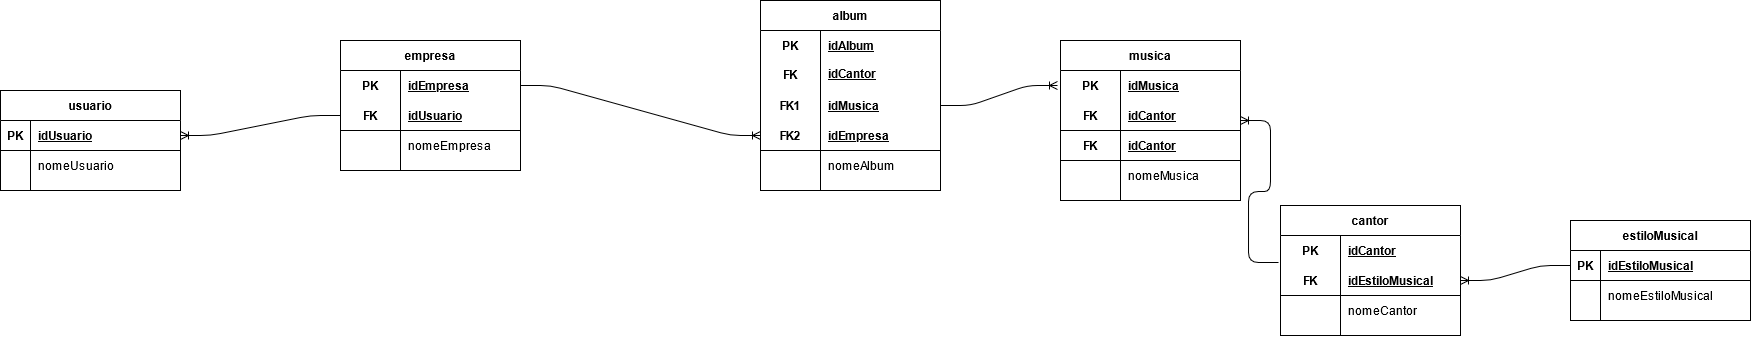

The diagram above was exported from draw.io. Its source (the exported page's mxGraphModel, read from the mxfile embedded in the PNG):
<mxGraphModel dx="2133" dy="1127" grid="1" gridSize="10" guides="1" tooltips="1" connect="1" arrows="1" fold="1" page="1" pageScale="1" pageWidth="980" pageHeight="1390" math="0" shadow="0">
  <root>
    <mxCell id="tTduHTj2tTI_O3NRAsIq-0" />
    <mxCell id="tTduHTj2tTI_O3NRAsIq-1" parent="tTduHTj2tTI_O3NRAsIq-0" />
    <mxCell id="QqUEkLBS6GByA8wR6KG8-0" value="usuario" style="shape=table;startSize=30;container=1;collapsible=1;childLayout=tableLayout;fixedRows=1;rowLines=0;fontStyle=1;align=center;resizeLast=1;" vertex="1" parent="tTduHTj2tTI_O3NRAsIq-1">
      <mxGeometry y="170" width="180" height="100" as="geometry" />
    </mxCell>
    <mxCell id="QqUEkLBS6GByA8wR6KG8-1" value="" style="shape=partialRectangle;collapsible=0;dropTarget=0;pointerEvents=0;fillColor=none;top=0;left=0;bottom=1;right=0;points=[[0,0.5],[1,0.5]];portConstraint=eastwest;" vertex="1" parent="QqUEkLBS6GByA8wR6KG8-0">
      <mxGeometry y="30" width="180" height="30" as="geometry" />
    </mxCell>
    <mxCell id="QqUEkLBS6GByA8wR6KG8-2" value="PK" style="shape=partialRectangle;connectable=0;fillColor=none;top=0;left=0;bottom=0;right=0;fontStyle=1;overflow=hidden;" vertex="1" parent="QqUEkLBS6GByA8wR6KG8-1">
      <mxGeometry width="30" height="30" as="geometry" />
    </mxCell>
    <mxCell id="QqUEkLBS6GByA8wR6KG8-3" value="idUsuario" style="shape=partialRectangle;connectable=0;fillColor=none;top=0;left=0;bottom=0;right=0;align=left;spacingLeft=6;fontStyle=5;overflow=hidden;" vertex="1" parent="QqUEkLBS6GByA8wR6KG8-1">
      <mxGeometry x="30" width="150" height="30" as="geometry" />
    </mxCell>
    <mxCell id="QqUEkLBS6GByA8wR6KG8-4" value="" style="shape=partialRectangle;collapsible=0;dropTarget=0;pointerEvents=0;fillColor=none;top=0;left=0;bottom=0;right=0;points=[[0,0.5],[1,0.5]];portConstraint=eastwest;" vertex="1" parent="QqUEkLBS6GByA8wR6KG8-0">
      <mxGeometry y="60" width="180" height="30" as="geometry" />
    </mxCell>
    <mxCell id="QqUEkLBS6GByA8wR6KG8-5" value="" style="shape=partialRectangle;connectable=0;fillColor=none;top=0;left=0;bottom=0;right=0;editable=1;overflow=hidden;" vertex="1" parent="QqUEkLBS6GByA8wR6KG8-4">
      <mxGeometry width="30" height="30" as="geometry" />
    </mxCell>
    <mxCell id="QqUEkLBS6GByA8wR6KG8-6" value="nomeUsuario" style="shape=partialRectangle;connectable=0;fillColor=none;top=0;left=0;bottom=0;right=0;align=left;spacingLeft=6;overflow=hidden;" vertex="1" parent="QqUEkLBS6GByA8wR6KG8-4">
      <mxGeometry x="30" width="150" height="30" as="geometry" />
    </mxCell>
    <mxCell id="QqUEkLBS6GByA8wR6KG8-26" value="estiloMusical" style="shape=table;startSize=30;container=1;collapsible=1;childLayout=tableLayout;fixedRows=1;rowLines=0;fontStyle=1;align=center;resizeLast=1;" vertex="1" parent="tTduHTj2tTI_O3NRAsIq-1">
      <mxGeometry x="1570" y="300" width="180" height="100" as="geometry" />
    </mxCell>
    <mxCell id="QqUEkLBS6GByA8wR6KG8-27" value="" style="shape=partialRectangle;collapsible=0;dropTarget=0;pointerEvents=0;fillColor=none;top=0;left=0;bottom=1;right=0;points=[[0,0.5],[1,0.5]];portConstraint=eastwest;" vertex="1" parent="QqUEkLBS6GByA8wR6KG8-26">
      <mxGeometry y="30" width="180" height="30" as="geometry" />
    </mxCell>
    <mxCell id="QqUEkLBS6GByA8wR6KG8-28" value="PK" style="shape=partialRectangle;connectable=0;fillColor=none;top=0;left=0;bottom=0;right=0;fontStyle=1;overflow=hidden;" vertex="1" parent="QqUEkLBS6GByA8wR6KG8-27">
      <mxGeometry width="30" height="30" as="geometry" />
    </mxCell>
    <mxCell id="QqUEkLBS6GByA8wR6KG8-29" value="idEstiloMusical" style="shape=partialRectangle;connectable=0;fillColor=none;top=0;left=0;bottom=0;right=0;align=left;spacingLeft=6;fontStyle=5;overflow=hidden;" vertex="1" parent="QqUEkLBS6GByA8wR6KG8-27">
      <mxGeometry x="30" width="150" height="30" as="geometry" />
    </mxCell>
    <mxCell id="QqUEkLBS6GByA8wR6KG8-36" value="" style="shape=partialRectangle;collapsible=0;dropTarget=0;pointerEvents=0;fillColor=none;top=0;left=0;bottom=0;right=0;points=[[0,0.5],[1,0.5]];portConstraint=eastwest;" vertex="1" parent="QqUEkLBS6GByA8wR6KG8-26">
      <mxGeometry y="60" width="180" height="30" as="geometry" />
    </mxCell>
    <mxCell id="QqUEkLBS6GByA8wR6KG8-37" value="" style="shape=partialRectangle;connectable=0;fillColor=none;top=0;left=0;bottom=0;right=0;editable=1;overflow=hidden;" vertex="1" parent="QqUEkLBS6GByA8wR6KG8-36">
      <mxGeometry width="30" height="30" as="geometry" />
    </mxCell>
    <mxCell id="QqUEkLBS6GByA8wR6KG8-38" value="nomeEstiloMusical" style="shape=partialRectangle;connectable=0;fillColor=none;top=0;left=0;bottom=0;right=0;align=left;spacingLeft=6;overflow=hidden;" vertex="1" parent="QqUEkLBS6GByA8wR6KG8-36">
      <mxGeometry x="30" width="150" height="30" as="geometry" />
    </mxCell>
    <mxCell id="QqUEkLBS6GByA8wR6KG8-39" value="album" style="shape=table;startSize=30;container=1;collapsible=1;childLayout=tableLayout;fixedRows=1;rowLines=0;fontStyle=1;align=center;resizeLast=1;" vertex="1" parent="tTduHTj2tTI_O3NRAsIq-1">
      <mxGeometry x="760" y="80" width="180" height="190" as="geometry" />
    </mxCell>
    <mxCell id="QqUEkLBS6GByA8wR6KG8-40" value="" style="shape=partialRectangle;collapsible=0;dropTarget=0;pointerEvents=0;fillColor=none;top=0;left=0;bottom=0;right=0;points=[[0,0.5],[1,0.5]];portConstraint=eastwest;" vertex="1" parent="QqUEkLBS6GByA8wR6KG8-39">
      <mxGeometry y="30" width="180" height="30" as="geometry" />
    </mxCell>
    <mxCell id="QqUEkLBS6GByA8wR6KG8-41" value="PK" style="shape=partialRectangle;connectable=0;fillColor=none;top=0;left=0;bottom=0;right=0;fontStyle=1;overflow=hidden;" vertex="1" parent="QqUEkLBS6GByA8wR6KG8-40">
      <mxGeometry width="60" height="30" as="geometry" />
    </mxCell>
    <mxCell id="QqUEkLBS6GByA8wR6KG8-42" value="idAlbum" style="shape=partialRectangle;connectable=0;fillColor=none;top=0;left=0;bottom=0;right=0;align=left;spacingLeft=6;fontStyle=5;overflow=hidden;" vertex="1" parent="QqUEkLBS6GByA8wR6KG8-40">
      <mxGeometry x="60" width="120" height="30" as="geometry" />
    </mxCell>
    <mxCell id="QqUEkLBS6GByA8wR6KG8-43" value="" style="shape=partialRectangle;collapsible=0;dropTarget=0;pointerEvents=0;fillColor=none;top=0;left=0;bottom=1;right=0;points=[[0,0.5],[1,0.5]];portConstraint=eastwest;" vertex="1" parent="QqUEkLBS6GByA8wR6KG8-39">
      <mxGeometry y="60" width="180" height="90" as="geometry" />
    </mxCell>
    <mxCell id="QqUEkLBS6GByA8wR6KG8-44" value="FK" style="shape=partialRectangle;connectable=0;fillColor=none;top=0;left=0;bottom=0;right=0;fontStyle=1;overflow=hidden;spacingTop=1;verticalAlign=top;" vertex="1" parent="QqUEkLBS6GByA8wR6KG8-43">
      <mxGeometry width="60" height="90" as="geometry" />
    </mxCell>
    <mxCell id="QqUEkLBS6GByA8wR6KG8-45" value="idCantor" style="shape=partialRectangle;connectable=0;fillColor=none;top=0;left=0;bottom=0;right=0;align=left;spacingLeft=6;fontStyle=5;overflow=hidden;verticalAlign=top;horizontal=1;" vertex="1" parent="QqUEkLBS6GByA8wR6KG8-43">
      <mxGeometry x="60" width="120" height="90" as="geometry" />
    </mxCell>
    <mxCell id="QqUEkLBS6GByA8wR6KG8-46" value="" style="shape=partialRectangle;collapsible=0;dropTarget=0;pointerEvents=0;fillColor=none;top=0;left=0;bottom=0;right=0;points=[[0,0.5],[1,0.5]];portConstraint=eastwest;" vertex="1" parent="QqUEkLBS6GByA8wR6KG8-39">
      <mxGeometry y="150" width="180" height="30" as="geometry" />
    </mxCell>
    <mxCell id="QqUEkLBS6GByA8wR6KG8-47" value="" style="shape=partialRectangle;connectable=0;fillColor=none;top=0;left=0;bottom=0;right=0;editable=1;overflow=hidden;" vertex="1" parent="QqUEkLBS6GByA8wR6KG8-46">
      <mxGeometry width="60" height="30" as="geometry" />
    </mxCell>
    <mxCell id="QqUEkLBS6GByA8wR6KG8-48" value="nomeAlbum" style="shape=partialRectangle;connectable=0;fillColor=none;top=0;left=0;bottom=0;right=0;align=left;spacingLeft=6;overflow=hidden;" vertex="1" parent="QqUEkLBS6GByA8wR6KG8-46">
      <mxGeometry x="60" width="120" height="30" as="geometry" />
    </mxCell>
    <mxCell id="QqUEkLBS6GByA8wR6KG8-52" value="" style="shape=partialRectangle;collapsible=0;dropTarget=0;pointerEvents=0;fillColor=none;top=0;left=0;bottom=0;right=0;points=[[0,0.5],[1,0.5]];portConstraint=eastwest;" vertex="1" parent="tTduHTj2tTI_O3NRAsIq-1">
      <mxGeometry x="760" y="170" width="180" height="30" as="geometry" />
    </mxCell>
    <mxCell id="QqUEkLBS6GByA8wR6KG8-53" value="FK1" style="shape=partialRectangle;connectable=0;fillColor=none;top=0;left=0;bottom=0;right=0;fontStyle=1;overflow=hidden;" vertex="1" parent="QqUEkLBS6GByA8wR6KG8-52">
      <mxGeometry width="60" height="30" as="geometry" />
    </mxCell>
    <mxCell id="QqUEkLBS6GByA8wR6KG8-54" value="idMusica" style="shape=partialRectangle;connectable=0;fillColor=none;top=0;left=0;bottom=0;right=0;align=left;spacingLeft=6;fontStyle=5;overflow=hidden;" vertex="1" parent="QqUEkLBS6GByA8wR6KG8-52">
      <mxGeometry x="60" width="120" height="30" as="geometry" />
    </mxCell>
    <mxCell id="QqUEkLBS6GByA8wR6KG8-55" value="" style="shape=partialRectangle;collapsible=0;dropTarget=0;pointerEvents=0;fillColor=none;top=0;left=0;bottom=0;right=0;points=[[0,0.5],[1,0.5]];portConstraint=eastwest;" vertex="1" parent="tTduHTj2tTI_O3NRAsIq-1">
      <mxGeometry x="760" y="200" width="180" height="30" as="geometry" />
    </mxCell>
    <mxCell id="QqUEkLBS6GByA8wR6KG8-56" value="FK2" style="shape=partialRectangle;connectable=0;fillColor=none;top=0;left=0;bottom=0;right=0;fontStyle=1;overflow=hidden;" vertex="1" parent="QqUEkLBS6GByA8wR6KG8-55">
      <mxGeometry width="60" height="30" as="geometry" />
    </mxCell>
    <mxCell id="QqUEkLBS6GByA8wR6KG8-57" value="idEmpresa" style="shape=partialRectangle;connectable=0;fillColor=none;top=0;left=0;bottom=0;right=0;align=left;spacingLeft=6;fontStyle=5;overflow=hidden;" vertex="1" parent="QqUEkLBS6GByA8wR6KG8-55">
      <mxGeometry x="60" width="120" height="30" as="geometry" />
    </mxCell>
    <mxCell id="QqUEkLBS6GByA8wR6KG8-58" value="musica" style="shape=table;startSize=30;container=1;collapsible=1;childLayout=tableLayout;fixedRows=1;rowLines=0;fontStyle=1;align=center;resizeLast=1;" vertex="1" parent="tTduHTj2tTI_O3NRAsIq-1">
      <mxGeometry x="1060" y="120" width="180" height="160" as="geometry" />
    </mxCell>
    <mxCell id="QqUEkLBS6GByA8wR6KG8-59" value="" style="shape=partialRectangle;collapsible=0;dropTarget=0;pointerEvents=0;fillColor=none;top=0;left=0;bottom=0;right=0;points=[[0,0.5],[1,0.5]];portConstraint=eastwest;" vertex="1" parent="QqUEkLBS6GByA8wR6KG8-58">
      <mxGeometry y="30" width="180" height="30" as="geometry" />
    </mxCell>
    <mxCell id="QqUEkLBS6GByA8wR6KG8-60" value="PK" style="shape=partialRectangle;connectable=0;fillColor=none;top=0;left=0;bottom=0;right=0;fontStyle=1;overflow=hidden;" vertex="1" parent="QqUEkLBS6GByA8wR6KG8-59">
      <mxGeometry width="60" height="30" as="geometry" />
    </mxCell>
    <mxCell id="QqUEkLBS6GByA8wR6KG8-61" value="idMusica" style="shape=partialRectangle;connectable=0;fillColor=none;top=0;left=0;bottom=0;right=0;align=left;spacingLeft=6;fontStyle=5;overflow=hidden;" vertex="1" parent="QqUEkLBS6GByA8wR6KG8-59">
      <mxGeometry x="60" width="120" height="30" as="geometry" />
    </mxCell>
    <mxCell id="WM8l-ZTmoZUndG4FyS7k-48" value="" style="shape=partialRectangle;collapsible=0;dropTarget=0;pointerEvents=0;fillColor=none;top=0;left=0;bottom=1;right=0;points=[[0,0.5],[1,0.5]];portConstraint=eastwest;" vertex="1" parent="QqUEkLBS6GByA8wR6KG8-58">
      <mxGeometry y="60" width="180" height="30" as="geometry" />
    </mxCell>
    <mxCell id="WM8l-ZTmoZUndG4FyS7k-49" value="FK" style="shape=partialRectangle;connectable=0;fillColor=none;top=0;left=0;bottom=0;right=0;fontStyle=1;overflow=hidden;" vertex="1" parent="WM8l-ZTmoZUndG4FyS7k-48">
      <mxGeometry width="60" height="30" as="geometry" />
    </mxCell>
    <mxCell id="WM8l-ZTmoZUndG4FyS7k-50" value="idCantor" style="shape=partialRectangle;connectable=0;fillColor=none;top=0;left=0;bottom=0;right=0;align=left;spacingLeft=6;fontStyle=5;overflow=hidden;" vertex="1" parent="WM8l-ZTmoZUndG4FyS7k-48">
      <mxGeometry x="60" width="120" height="30" as="geometry" />
    </mxCell>
    <mxCell id="QqUEkLBS6GByA8wR6KG8-62" value="" style="shape=partialRectangle;collapsible=0;dropTarget=0;pointerEvents=0;fillColor=none;top=0;left=0;bottom=1;right=0;points=[[0,0.5],[1,0.5]];portConstraint=eastwest;" vertex="1" parent="QqUEkLBS6GByA8wR6KG8-58">
      <mxGeometry y="90" width="180" height="30" as="geometry" />
    </mxCell>
    <mxCell id="QqUEkLBS6GByA8wR6KG8-63" value="FK" style="shape=partialRectangle;connectable=0;fillColor=none;top=0;left=0;bottom=0;right=0;fontStyle=1;overflow=hidden;" vertex="1" parent="QqUEkLBS6GByA8wR6KG8-62">
      <mxGeometry width="60" height="30" as="geometry" />
    </mxCell>
    <mxCell id="QqUEkLBS6GByA8wR6KG8-64" value="idCantor" style="shape=partialRectangle;connectable=0;fillColor=none;top=0;left=0;bottom=0;right=0;align=left;spacingLeft=6;fontStyle=5;overflow=hidden;" vertex="1" parent="QqUEkLBS6GByA8wR6KG8-62">
      <mxGeometry x="60" width="120" height="30" as="geometry" />
    </mxCell>
    <mxCell id="QqUEkLBS6GByA8wR6KG8-65" value="" style="shape=partialRectangle;collapsible=0;dropTarget=0;pointerEvents=0;fillColor=none;top=0;left=0;bottom=0;right=0;points=[[0,0.5],[1,0.5]];portConstraint=eastwest;" vertex="1" parent="QqUEkLBS6GByA8wR6KG8-58">
      <mxGeometry y="120" width="180" height="30" as="geometry" />
    </mxCell>
    <mxCell id="QqUEkLBS6GByA8wR6KG8-66" value="" style="shape=partialRectangle;connectable=0;fillColor=none;top=0;left=0;bottom=0;right=0;editable=1;overflow=hidden;" vertex="1" parent="QqUEkLBS6GByA8wR6KG8-65">
      <mxGeometry width="60" height="30" as="geometry" />
    </mxCell>
    <mxCell id="QqUEkLBS6GByA8wR6KG8-67" value="nomeMusica" style="shape=partialRectangle;connectable=0;fillColor=none;top=0;left=0;bottom=0;right=0;align=left;spacingLeft=6;overflow=hidden;" vertex="1" parent="QqUEkLBS6GByA8wR6KG8-65">
      <mxGeometry x="60" width="120" height="30" as="geometry" />
    </mxCell>
    <mxCell id="WM8l-ZTmoZUndG4FyS7k-0" value="empresa" style="shape=table;startSize=30;container=1;collapsible=1;childLayout=tableLayout;fixedRows=1;rowLines=0;fontStyle=1;align=center;resizeLast=1;" vertex="1" parent="tTduHTj2tTI_O3NRAsIq-1">
      <mxGeometry x="340" y="120" width="180" height="130" as="geometry" />
    </mxCell>
    <mxCell id="WM8l-ZTmoZUndG4FyS7k-1" value="" style="shape=partialRectangle;collapsible=0;dropTarget=0;pointerEvents=0;fillColor=none;top=0;left=0;bottom=0;right=0;points=[[0,0.5],[1,0.5]];portConstraint=eastwest;" vertex="1" parent="WM8l-ZTmoZUndG4FyS7k-0">
      <mxGeometry y="30" width="180" height="30" as="geometry" />
    </mxCell>
    <mxCell id="WM8l-ZTmoZUndG4FyS7k-2" value="PK" style="shape=partialRectangle;connectable=0;fillColor=none;top=0;left=0;bottom=0;right=0;fontStyle=1;overflow=hidden;" vertex="1" parent="WM8l-ZTmoZUndG4FyS7k-1">
      <mxGeometry width="60" height="30" as="geometry" />
    </mxCell>
    <mxCell id="WM8l-ZTmoZUndG4FyS7k-3" value="idEmpresa" style="shape=partialRectangle;connectable=0;fillColor=none;top=0;left=0;bottom=0;right=0;align=left;spacingLeft=6;fontStyle=5;overflow=hidden;" vertex="1" parent="WM8l-ZTmoZUndG4FyS7k-1">
      <mxGeometry x="60" width="120" height="30" as="geometry" />
    </mxCell>
    <mxCell id="WM8l-ZTmoZUndG4FyS7k-4" value="" style="shape=partialRectangle;collapsible=0;dropTarget=0;pointerEvents=0;fillColor=none;top=0;left=0;bottom=1;right=0;points=[[0,0.5],[1,0.5]];portConstraint=eastwest;" vertex="1" parent="WM8l-ZTmoZUndG4FyS7k-0">
      <mxGeometry y="60" width="180" height="30" as="geometry" />
    </mxCell>
    <mxCell id="WM8l-ZTmoZUndG4FyS7k-5" value="FK" style="shape=partialRectangle;connectable=0;fillColor=none;top=0;left=0;bottom=0;right=0;fontStyle=1;overflow=hidden;" vertex="1" parent="WM8l-ZTmoZUndG4FyS7k-4">
      <mxGeometry width="60" height="30" as="geometry" />
    </mxCell>
    <mxCell id="WM8l-ZTmoZUndG4FyS7k-6" value="idUsuario" style="shape=partialRectangle;connectable=0;fillColor=none;top=0;left=0;bottom=0;right=0;align=left;spacingLeft=6;fontStyle=5;overflow=hidden;" vertex="1" parent="WM8l-ZTmoZUndG4FyS7k-4">
      <mxGeometry x="60" width="120" height="30" as="geometry" />
    </mxCell>
    <mxCell id="WM8l-ZTmoZUndG4FyS7k-7" value="" style="shape=partialRectangle;collapsible=0;dropTarget=0;pointerEvents=0;fillColor=none;top=0;left=0;bottom=0;right=0;points=[[0,0.5],[1,0.5]];portConstraint=eastwest;" vertex="1" parent="WM8l-ZTmoZUndG4FyS7k-0">
      <mxGeometry y="90" width="180" height="30" as="geometry" />
    </mxCell>
    <mxCell id="WM8l-ZTmoZUndG4FyS7k-8" value="" style="shape=partialRectangle;connectable=0;fillColor=none;top=0;left=0;bottom=0;right=0;editable=1;overflow=hidden;" vertex="1" parent="WM8l-ZTmoZUndG4FyS7k-7">
      <mxGeometry width="60" height="30" as="geometry" />
    </mxCell>
    <mxCell id="WM8l-ZTmoZUndG4FyS7k-9" value="nomeEmpresa" style="shape=partialRectangle;connectable=0;fillColor=none;top=0;left=0;bottom=0;right=0;align=left;spacingLeft=6;overflow=hidden;" vertex="1" parent="WM8l-ZTmoZUndG4FyS7k-7">
      <mxGeometry x="60" width="120" height="30" as="geometry" />
    </mxCell>
    <mxCell id="WM8l-ZTmoZUndG4FyS7k-13" value="" style="edgeStyle=entityRelationEdgeStyle;fontSize=12;html=1;endArrow=ERoneToMany;entryX=1;entryY=0.5;entryDx=0;entryDy=0;exitX=0;exitY=0.5;exitDx=0;exitDy=0;" edge="1" parent="tTduHTj2tTI_O3NRAsIq-1" source="WM8l-ZTmoZUndG4FyS7k-4" target="QqUEkLBS6GByA8wR6KG8-1">
      <mxGeometry width="100" height="100" relative="1" as="geometry">
        <mxPoint x="230" y="160" as="sourcePoint" />
        <mxPoint x="330" y="60" as="targetPoint" />
      </mxGeometry>
    </mxCell>
    <mxCell id="WM8l-ZTmoZUndG4FyS7k-16" value="" style="edgeStyle=entityRelationEdgeStyle;fontSize=12;html=1;endArrow=ERoneToMany;entryX=0;entryY=0.5;entryDx=0;entryDy=0;" edge="1" parent="tTduHTj2tTI_O3NRAsIq-1" source="WM8l-ZTmoZUndG4FyS7k-1" target="QqUEkLBS6GByA8wR6KG8-55">
      <mxGeometry width="100" height="100" relative="1" as="geometry">
        <mxPoint x="730" y="290" as="sourcePoint" />
        <mxPoint x="670" y="260" as="targetPoint" />
      </mxGeometry>
    </mxCell>
    <mxCell id="WM8l-ZTmoZUndG4FyS7k-17" value="" style="edgeStyle=entityRelationEdgeStyle;fontSize=12;html=1;endArrow=ERoneToMany;exitX=1;exitY=0.5;exitDx=0;exitDy=0;" edge="1" parent="tTduHTj2tTI_O3NRAsIq-1" source="QqUEkLBS6GByA8wR6KG8-52">
      <mxGeometry width="100" height="100" relative="1" as="geometry">
        <mxPoint x="890" y="20" as="sourcePoint" />
        <mxPoint x="1057" y="165" as="targetPoint" />
      </mxGeometry>
    </mxCell>
    <mxCell id="WM8l-ZTmoZUndG4FyS7k-33" value="cantor" style="shape=table;startSize=30;container=1;collapsible=1;childLayout=tableLayout;fixedRows=1;rowLines=0;fontStyle=1;align=center;resizeLast=1;" vertex="1" parent="tTduHTj2tTI_O3NRAsIq-1">
      <mxGeometry x="1280" y="285" width="180" height="130" as="geometry" />
    </mxCell>
    <mxCell id="WM8l-ZTmoZUndG4FyS7k-34" value="" style="shape=partialRectangle;collapsible=0;dropTarget=0;pointerEvents=0;fillColor=none;top=0;left=0;bottom=0;right=0;points=[[0,0.5],[1,0.5]];portConstraint=eastwest;" vertex="1" parent="WM8l-ZTmoZUndG4FyS7k-33">
      <mxGeometry y="30" width="180" height="30" as="geometry" />
    </mxCell>
    <mxCell id="WM8l-ZTmoZUndG4FyS7k-35" value="PK" style="shape=partialRectangle;connectable=0;fillColor=none;top=0;left=0;bottom=0;right=0;fontStyle=1;overflow=hidden;" vertex="1" parent="WM8l-ZTmoZUndG4FyS7k-34">
      <mxGeometry width="60" height="30" as="geometry" />
    </mxCell>
    <mxCell id="WM8l-ZTmoZUndG4FyS7k-36" value="idCantor" style="shape=partialRectangle;connectable=0;fillColor=none;top=0;left=0;bottom=0;right=0;align=left;spacingLeft=6;fontStyle=5;overflow=hidden;" vertex="1" parent="WM8l-ZTmoZUndG4FyS7k-34">
      <mxGeometry x="60" width="120" height="30" as="geometry" />
    </mxCell>
    <mxCell id="WM8l-ZTmoZUndG4FyS7k-37" value="" style="shape=partialRectangle;collapsible=0;dropTarget=0;pointerEvents=0;fillColor=none;top=0;left=0;bottom=1;right=0;points=[[0,0.5],[1,0.5]];portConstraint=eastwest;" vertex="1" parent="WM8l-ZTmoZUndG4FyS7k-33">
      <mxGeometry y="60" width="180" height="30" as="geometry" />
    </mxCell>
    <mxCell id="WM8l-ZTmoZUndG4FyS7k-38" value="FK" style="shape=partialRectangle;connectable=0;fillColor=none;top=0;left=0;bottom=0;right=0;fontStyle=1;overflow=hidden;" vertex="1" parent="WM8l-ZTmoZUndG4FyS7k-37">
      <mxGeometry width="60" height="30" as="geometry" />
    </mxCell>
    <mxCell id="WM8l-ZTmoZUndG4FyS7k-39" value="idEstiloMusical" style="shape=partialRectangle;connectable=0;fillColor=none;top=0;left=0;bottom=0;right=0;align=left;spacingLeft=6;fontStyle=5;overflow=hidden;" vertex="1" parent="WM8l-ZTmoZUndG4FyS7k-37">
      <mxGeometry x="60" width="120" height="30" as="geometry" />
    </mxCell>
    <mxCell id="WM8l-ZTmoZUndG4FyS7k-40" value="" style="shape=partialRectangle;collapsible=0;dropTarget=0;pointerEvents=0;fillColor=none;top=0;left=0;bottom=0;right=0;points=[[0,0.5],[1,0.5]];portConstraint=eastwest;" vertex="1" parent="WM8l-ZTmoZUndG4FyS7k-33">
      <mxGeometry y="90" width="180" height="30" as="geometry" />
    </mxCell>
    <mxCell id="WM8l-ZTmoZUndG4FyS7k-41" value="" style="shape=partialRectangle;connectable=0;fillColor=none;top=0;left=0;bottom=0;right=0;editable=1;overflow=hidden;" vertex="1" parent="WM8l-ZTmoZUndG4FyS7k-40">
      <mxGeometry width="60" height="30" as="geometry" />
    </mxCell>
    <mxCell id="WM8l-ZTmoZUndG4FyS7k-42" value="nomeCantor" style="shape=partialRectangle;connectable=0;fillColor=none;top=0;left=0;bottom=0;right=0;align=left;spacingLeft=6;overflow=hidden;" vertex="1" parent="WM8l-ZTmoZUndG4FyS7k-40">
      <mxGeometry x="60" width="120" height="30" as="geometry" />
    </mxCell>
    <mxCell id="WM8l-ZTmoZUndG4FyS7k-47" value="" style="edgeStyle=entityRelationEdgeStyle;fontSize=12;html=1;endArrow=ERoneToMany;exitX=-0.011;exitY=0.9;exitDx=0;exitDy=0;entryX=1;entryY=0.667;entryDx=0;entryDy=0;entryPerimeter=0;exitPerimeter=0;" edge="1" parent="tTduHTj2tTI_O3NRAsIq-1" source="WM8l-ZTmoZUndG4FyS7k-34" target="WM8l-ZTmoZUndG4FyS7k-48">
      <mxGeometry width="100" height="100" relative="1" as="geometry">
        <mxPoint x="1120.0000000000002" y="400" as="sourcePoint" />
        <mxPoint x="1237" y="380" as="targetPoint" />
      </mxGeometry>
    </mxCell>
    <mxCell id="WM8l-ZTmoZUndG4FyS7k-51" value="" style="edgeStyle=entityRelationEdgeStyle;fontSize=12;html=1;endArrow=ERoneToMany;exitX=0;exitY=0.5;exitDx=0;exitDy=0;entryX=1;entryY=0.5;entryDx=0;entryDy=0;" edge="1" parent="tTduHTj2tTI_O3NRAsIq-1" source="QqUEkLBS6GByA8wR6KG8-27" target="WM8l-ZTmoZUndG4FyS7k-37">
      <mxGeometry width="100" height="100" relative="1" as="geometry">
        <mxPoint x="1568.02" y="556.99" as="sourcePoint" />
        <mxPoint x="1530" y="415.0000000000001" as="targetPoint" />
      </mxGeometry>
    </mxCell>
  </root>
</mxGraphModel>